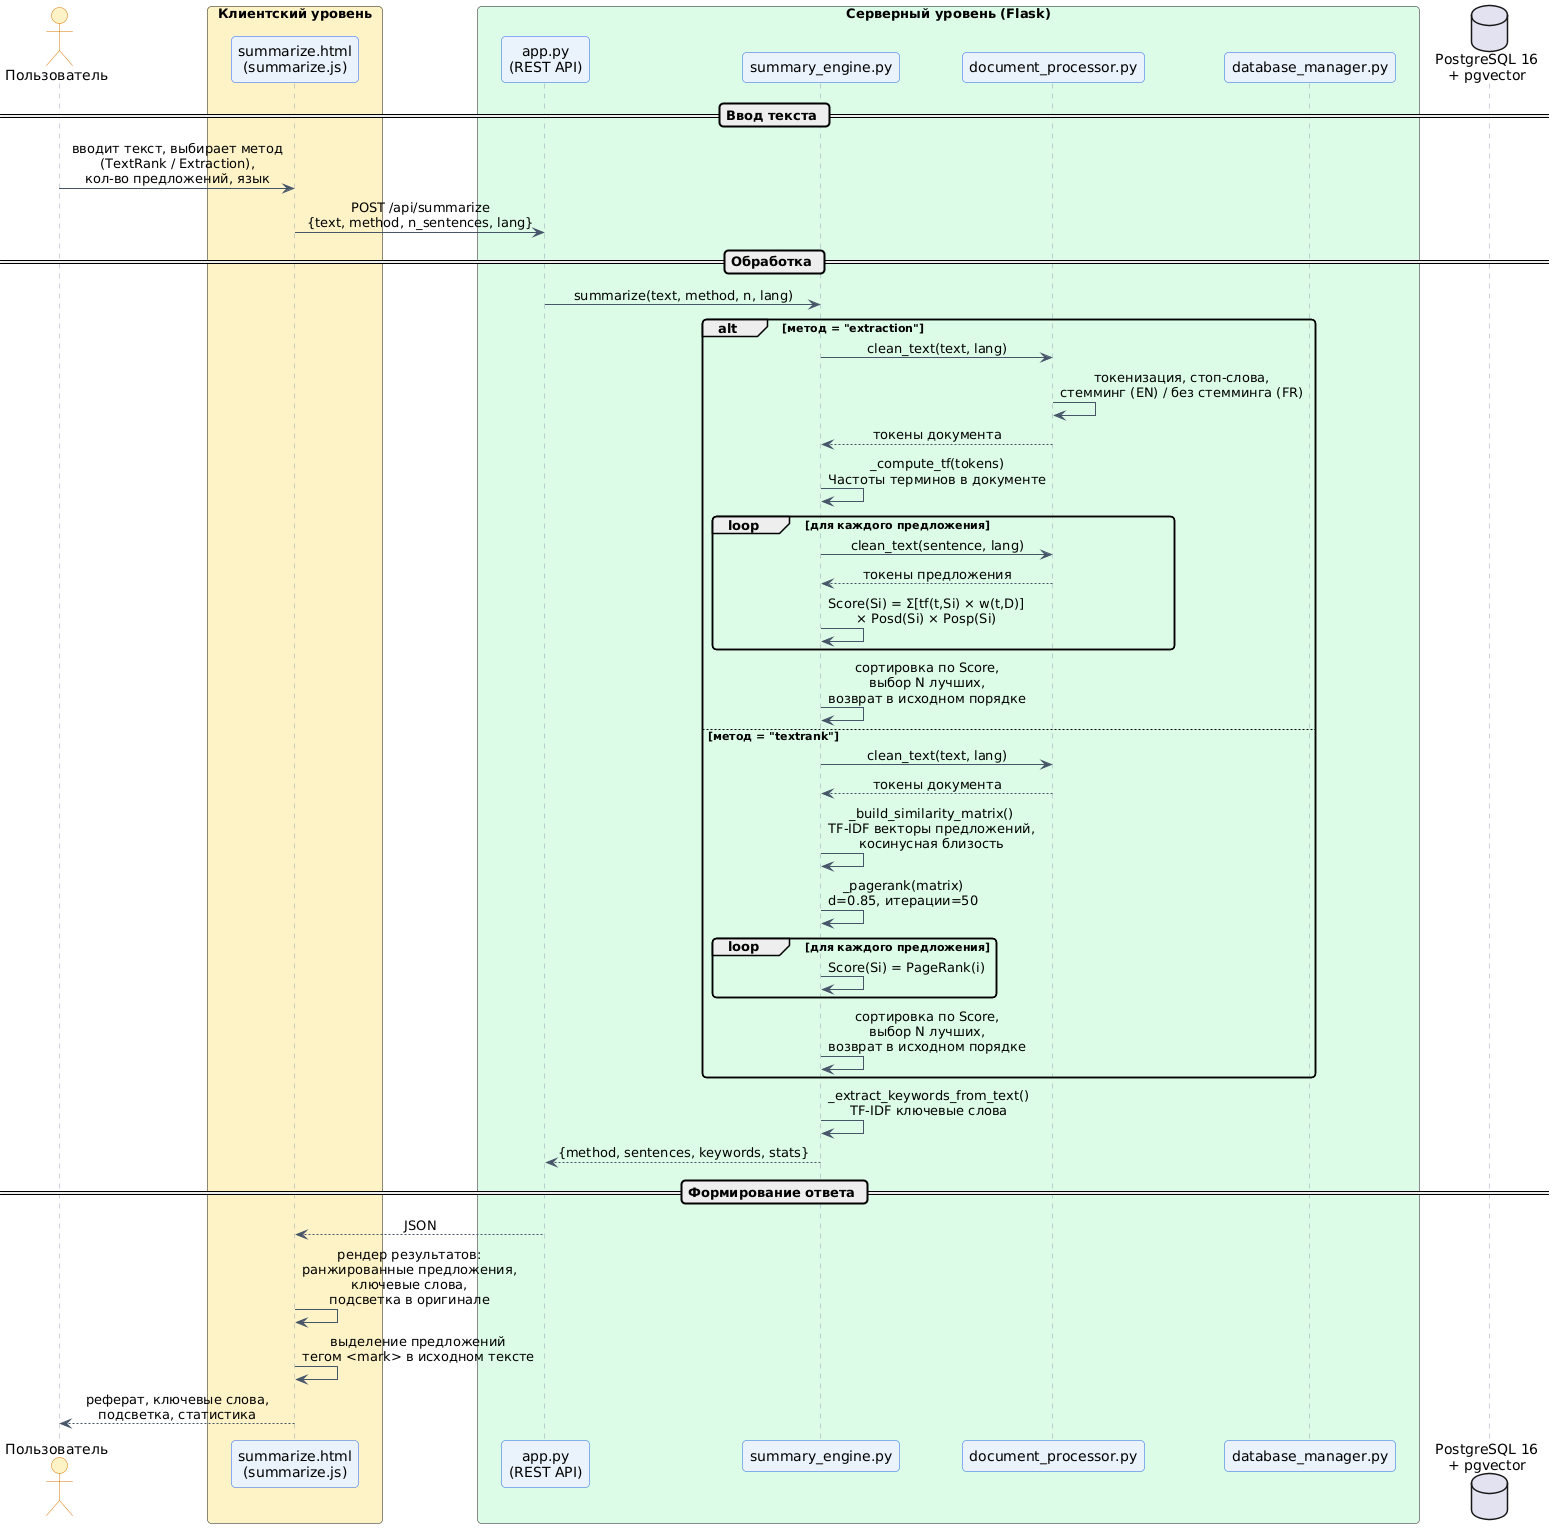

The diagram above was rendered by PlantUML. Its source (embedded in the PNG):
@startuml sequence_summarize
skinparam backgroundColor white
skinparam shadowing false
skinparam roundCorner 8
skinparam defaultFontName DejaVu Sans
skinparam SequenceMessageAlign center
skinparam ParticipantPadding 20
skinparam BoxPadding 10

skinparam sequence {
    ArrowColor #475569
    LifeLineBorderColor #94A3B8
    LifeLineBackgroundColor #E2E8F0
    ParticipantBorderColor #2563EB
    ParticipantBackgroundColor #EAF2FB
    ActorBorderColor #D97706
    ActorBackgroundColor #FEF3C7
    DatabaseBorderColor #DB2777
    DatabaseBackgroundColor #FCE7F3
}

actor "Пользователь" as User
box "Клиентский уровень" #FEF3C7
    participant "summarize.html\n(summarize.js)" as UI
end box
box "Серверный уровень (Flask)" #DCFCE7
    participant "app.py\n(REST API)" as API
    participant "summary_engine.py" as SE
    participant "document_processor.py" as DP
    participant "database_manager.py" as DBM
end box
database "PostgreSQL 16\n+ pgvector" as DB

== Ввод текста ==

User -> UI : вводит текст, выбирает метод\n(TextRank / Extraction),\nкол-во предложений, язык
UI -> API : POST /api/summarize\n{text, method, n_sentences, lang}

== Обработка ==

API -> SE : summarize(text, method, n, lang)

alt метод = "extraction"
    SE -> DP : clean_text(text, lang)
    DP -> DP : токенизация, стоп-слова,\nстемминг (EN) / без стемминга (FR)
    DP --> SE : токены документа

    SE -> SE : _compute_tf(tokens)\nЧастоты терминов в документе

    loop для каждого предложения
        SE -> DP : clean_text(sentence, lang)
        DP --> SE : токены предложения
        SE -> SE : Score(Si) = Σ[tf(t,Si) × w(t,D)]\n× Posd(Si) × Posp(Si)
    end

    SE -> SE : сортировка по Score,\nвыбор N лучших,\nвозврат в исходном порядке

else метод = "textrank"
    SE -> DP : clean_text(text, lang)
    DP --> SE : токены документа

    SE -> SE : _build_similarity_matrix()\nTF-IDF векторы предложений,\nкосинусная близость

    SE -> SE : _pagerank(matrix)\nd=0.85, итерации=50

    loop для каждого предложения
        SE -> SE : Score(Si) = PageRank(i)
    end

    SE -> SE : сортировка по Score,\nвыбор N лучших,\nвозврат в исходном порядке
end

SE -> SE : _extract_keywords_from_text()\nTF-IDF ключевые слова

SE --> API : {method, sentences, keywords, stats}

== Формирование ответа ==

API --> UI : JSON

UI -> UI : рендер результатов:\nранжированные предложения,\nключевые слова,\nподсветка в оригинале

UI -> UI : выделение предложений\nтегом <mark> в исходном тексте

UI --> User : реферат, ключевые слова,\nподсветка, статистика

@enduml